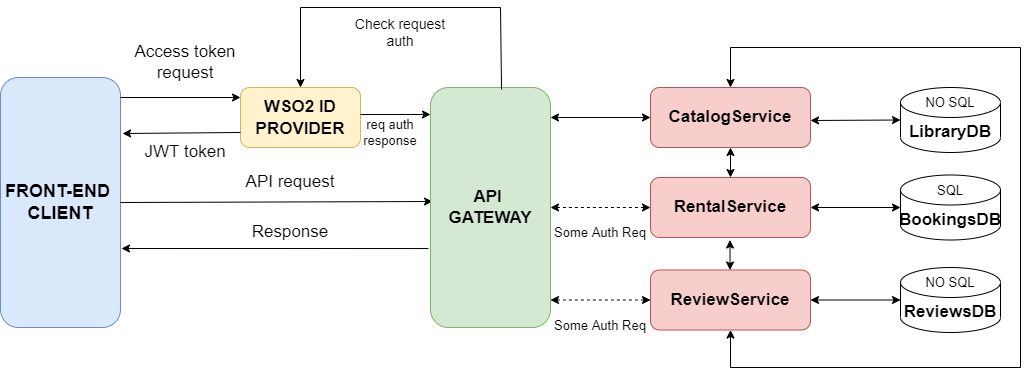

The diagram above was exported from draw.io. Its source (the exported page's mxGraphModel, read from the mxfile embedded in the PNG):
<mxGraphModel dx="782" dy="475" grid="1" gridSize="10" guides="1" tooltips="1" connect="1" arrows="1" fold="1" page="1" pageScale="1" pageWidth="827" pageHeight="1169" math="0" shadow="0">
  <root>
    <mxCell id="0" />
    <mxCell id="1" parent="0" />
    <mxCell id="Ln4rXpuuiaXLpTYWpO_V-1" value="&lt;b style=&quot;font-size: 18px;&quot;&gt;FRONT-END&amp;nbsp;&lt;br&gt;CLIENT&lt;/b&gt;" style="rounded=1;whiteSpace=wrap;html=1;fillColor=#dae8fc;strokeColor=#6c8ebf;" parent="1" vertex="1">
      <mxGeometry x="100" y="110" width="120" height="250" as="geometry" />
    </mxCell>
    <mxCell id="Ln4rXpuuiaXLpTYWpO_V-2" value="" style="endArrow=classic;html=1;rounded=0;fontSize=18;exitX=1;exitY=0.08;exitDx=0;exitDy=0;exitPerimeter=0;" parent="1" source="Ln4rXpuuiaXLpTYWpO_V-1" edge="1">
      <mxGeometry width="50" height="50" relative="1" as="geometry">
        <mxPoint x="390" y="260" as="sourcePoint" />
        <mxPoint x="340" y="130" as="targetPoint" />
      </mxGeometry>
    </mxCell>
    <mxCell id="Ln4rXpuuiaXLpTYWpO_V-3" value="&lt;font style=&quot;font-size: 17px;&quot;&gt;&lt;b&gt;WSO2 ID PROVIDER&lt;/b&gt;&lt;/font&gt;" style="rounded=1;whiteSpace=wrap;html=1;fontSize=18;fillColor=#fff2cc;strokeColor=#d6b656;" parent="1" vertex="1">
      <mxGeometry x="340" y="120" width="120" height="60" as="geometry" />
    </mxCell>
    <mxCell id="Ln4rXpuuiaXLpTYWpO_V-5" value="" style="endArrow=classic;html=1;rounded=0;fontSize=17;exitX=0;exitY=0.75;exitDx=0;exitDy=0;entryX=1.017;entryY=0.224;entryDx=0;entryDy=0;entryPerimeter=0;" parent="1" source="Ln4rXpuuiaXLpTYWpO_V-3" target="Ln4rXpuuiaXLpTYWpO_V-1" edge="1">
      <mxGeometry width="50" height="50" relative="1" as="geometry">
        <mxPoint x="390" y="250" as="sourcePoint" />
        <mxPoint x="440" y="200" as="targetPoint" />
      </mxGeometry>
    </mxCell>
    <mxCell id="Ln4rXpuuiaXLpTYWpO_V-4" value="" style="endArrow=classic;html=1;rounded=0;fontSize=17;exitX=1;exitY=0.5;exitDx=0;exitDy=0;entryX=0.017;entryY=0.475;entryDx=0;entryDy=0;entryPerimeter=0;" parent="1" source="Ln4rXpuuiaXLpTYWpO_V-1" target="Ln4rXpuuiaXLpTYWpO_V-8" edge="1">
      <mxGeometry width="50" height="50" relative="1" as="geometry">
        <mxPoint x="390" y="250" as="sourcePoint" />
        <mxPoint x="520" y="235" as="targetPoint" />
      </mxGeometry>
    </mxCell>
    <mxCell id="Ln4rXpuuiaXLpTYWpO_V-6" value="Access token request" style="text;html=1;strokeColor=none;fillColor=none;align=center;verticalAlign=middle;whiteSpace=wrap;rounded=0;fontSize=17;" parent="1" vertex="1">
      <mxGeometry x="215" y="80" width="140" height="30" as="geometry" />
    </mxCell>
    <mxCell id="Ln4rXpuuiaXLpTYWpO_V-7" value="JWT token" style="text;html=1;strokeColor=none;fillColor=none;align=center;verticalAlign=middle;whiteSpace=wrap;rounded=0;fontSize=17;" parent="1" vertex="1">
      <mxGeometry x="240" y="170" width="90" height="30" as="geometry" />
    </mxCell>
    <mxCell id="Ln4rXpuuiaXLpTYWpO_V-8" value="&lt;b&gt;API&amp;nbsp;&lt;br&gt;GATEWAY&lt;/b&gt;" style="rounded=1;whiteSpace=wrap;html=1;fontSize=17;fillColor=#d5e8d4;strokeColor=#82b366;" parent="1" vertex="1">
      <mxGeometry x="530" y="120" width="120" height="240" as="geometry" />
    </mxCell>
    <mxCell id="Ln4rXpuuiaXLpTYWpO_V-11" value="API request" style="text;html=1;strokeColor=none;fillColor=none;align=center;verticalAlign=middle;whiteSpace=wrap;rounded=0;fontSize=17;" parent="1" vertex="1">
      <mxGeometry x="320" y="200" width="140" height="30" as="geometry" />
    </mxCell>
    <mxCell id="Ln4rXpuuiaXLpTYWpO_V-12" value="&lt;b&gt;CatalogService&lt;/b&gt;" style="rounded=1;whiteSpace=wrap;html=1;fontSize=17;fillColor=#f8cecc;strokeColor=#b85450;" parent="1" vertex="1">
      <mxGeometry x="750" y="120" width="160" height="60" as="geometry" />
    </mxCell>
    <mxCell id="Ln4rXpuuiaXLpTYWpO_V-13" value="&lt;b&gt;RentalService&lt;/b&gt;" style="rounded=1;whiteSpace=wrap;html=1;fontSize=17;fillColor=#f8cecc;strokeColor=#b85450;" parent="1" vertex="1">
      <mxGeometry x="750" y="210" width="160" height="60" as="geometry" />
    </mxCell>
    <mxCell id="Ln4rXpuuiaXLpTYWpO_V-17" value="&lt;b&gt;LibraryDB&lt;/b&gt;" style="shape=cylinder3;whiteSpace=wrap;html=1;boundedLbl=1;backgroundOutline=1;size=15;fontSize=17;" parent="1" vertex="1">
      <mxGeometry x="1000" y="120" width="100" height="65" as="geometry" />
    </mxCell>
    <mxCell id="Ln4rXpuuiaXLpTYWpO_V-22" value="" style="endArrow=classic;html=1;rounded=0;fontSize=17;entryX=1.008;entryY=0.684;entryDx=0;entryDy=0;entryPerimeter=0;exitX=-0.017;exitY=0.671;exitDx=0;exitDy=0;exitPerimeter=0;" parent="1" source="Ln4rXpuuiaXLpTYWpO_V-8" target="Ln4rXpuuiaXLpTYWpO_V-1" edge="1">
      <mxGeometry width="50" height="50" relative="1" as="geometry">
        <mxPoint x="430" y="280" as="sourcePoint" />
        <mxPoint x="490" y="330" as="targetPoint" />
      </mxGeometry>
    </mxCell>
    <mxCell id="Ln4rXpuuiaXLpTYWpO_V-23" value="Response" style="text;html=1;strokeColor=none;fillColor=none;align=center;verticalAlign=middle;whiteSpace=wrap;rounded=0;fontSize=17;" parent="1" vertex="1">
      <mxGeometry x="360" y="250" width="60" height="30" as="geometry" />
    </mxCell>
    <mxCell id="Ln4rXpuuiaXLpTYWpO_V-24" value="" style="endArrow=classic;startArrow=classic;html=1;rounded=0;fontSize=17;strokeWidth=1;exitX=1;exitY=0.25;exitDx=0;exitDy=0;entryX=0;entryY=0.5;entryDx=0;entryDy=0;" parent="1" target="Ln4rXpuuiaXLpTYWpO_V-12" edge="1">
      <mxGeometry width="50" height="50" relative="1" as="geometry">
        <mxPoint x="650" y="150" as="sourcePoint" />
        <mxPoint x="710" y="150" as="targetPoint" />
      </mxGeometry>
    </mxCell>
    <mxCell id="Ln4rXpuuiaXLpTYWpO_V-26" value="" style="endArrow=classic;startArrow=classic;html=1;rounded=0;fontSize=17;strokeWidth=1;entryX=0;entryY=0.5;entryDx=0;entryDy=0;exitX=1;exitY=0.75;exitDx=0;exitDy=0;dashed=1;" parent="1" target="Ln4rXpuuiaXLpTYWpO_V-13" edge="1">
      <mxGeometry width="50" height="50" relative="1" as="geometry">
        <mxPoint x="650" y="240" as="sourcePoint" />
        <mxPoint x="700" y="220" as="targetPoint" />
      </mxGeometry>
    </mxCell>
    <mxCell id="Ln4rXpuuiaXLpTYWpO_V-27" value="&lt;font style=&quot;font-size: 13px;&quot;&gt;Some Auth Req&lt;/font&gt;" style="text;html=1;strokeColor=none;fillColor=none;align=center;verticalAlign=middle;whiteSpace=wrap;rounded=0;fontSize=17;" parent="1" vertex="1">
      <mxGeometry x="645" y="250" width="110" height="30" as="geometry" />
    </mxCell>
    <mxCell id="Ln4rXpuuiaXLpTYWpO_V-28" value="" style="endArrow=classic;html=1;rounded=0;fontSize=13;strokeWidth=1;exitX=0.592;exitY=0.008;exitDx=0;exitDy=0;entryX=0.5;entryY=0;entryDx=0;entryDy=0;exitPerimeter=0;" parent="1" source="Ln4rXpuuiaXLpTYWpO_V-8" target="Ln4rXpuuiaXLpTYWpO_V-3" edge="1">
      <mxGeometry width="50" height="50" relative="1" as="geometry">
        <mxPoint x="580" y="280" as="sourcePoint" />
        <mxPoint x="400" y="40" as="targetPoint" />
        <Array as="points">
          <mxPoint x="600" y="40" />
          <mxPoint x="400" y="40" />
        </Array>
      </mxGeometry>
    </mxCell>
    <mxCell id="Ln4rXpuuiaXLpTYWpO_V-29" value="&lt;font style=&quot;font-size: 14px;&quot;&gt;Check request auth&lt;/font&gt;" style="text;html=1;strokeColor=none;fillColor=none;align=center;verticalAlign=middle;whiteSpace=wrap;rounded=0;fontSize=13;" parent="1" vertex="1">
      <mxGeometry x="440" y="50" width="120" height="30" as="geometry" />
    </mxCell>
    <mxCell id="Ln4rXpuuiaXLpTYWpO_V-30" value="NO SQL" style="text;html=1;strokeColor=none;fillColor=none;align=center;verticalAlign=middle;whiteSpace=wrap;rounded=0;fontSize=13;" parent="1" vertex="1">
      <mxGeometry x="1020" y="120" width="60" height="30" as="geometry" />
    </mxCell>
    <mxCell id="Ln4rXpuuiaXLpTYWpO_V-31" value="&lt;b&gt;BookingsDB&lt;/b&gt;" style="shape=cylinder3;whiteSpace=wrap;html=1;boundedLbl=1;backgroundOutline=1;size=15;fontSize=17;" parent="1" vertex="1">
      <mxGeometry x="1000" y="207.5" width="100" height="65" as="geometry" />
    </mxCell>
    <mxCell id="Ln4rXpuuiaXLpTYWpO_V-32" value="SQL" style="text;html=1;strokeColor=none;fillColor=none;align=center;verticalAlign=middle;whiteSpace=wrap;rounded=0;fontSize=13;" parent="1" vertex="1">
      <mxGeometry x="1020" y="207.5" width="60" height="30" as="geometry" />
    </mxCell>
    <mxCell id="Ln4rXpuuiaXLpTYWpO_V-33" value="&lt;b&gt;ReviewService&lt;/b&gt;" style="rounded=1;whiteSpace=wrap;html=1;fontSize=17;fillColor=#f8cecc;strokeColor=#b85450;" parent="1" vertex="1">
      <mxGeometry x="750" y="302.5" width="160" height="60" as="geometry" />
    </mxCell>
    <mxCell id="Ln4rXpuuiaXLpTYWpO_V-35" value="" style="endArrow=classic;startArrow=classic;html=1;rounded=0;fontSize=17;strokeWidth=1;entryX=0;entryY=0.5;entryDx=0;entryDy=0;exitX=1;exitY=0.75;exitDx=0;exitDy=0;dashed=1;" parent="1" target="Ln4rXpuuiaXLpTYWpO_V-33" edge="1">
      <mxGeometry width="50" height="50" relative="1" as="geometry">
        <mxPoint x="650" y="332.5" as="sourcePoint" />
        <mxPoint x="700" y="312.5" as="targetPoint" />
      </mxGeometry>
    </mxCell>
    <mxCell id="Ln4rXpuuiaXLpTYWpO_V-36" value="&lt;font style=&quot;font-size: 13px;&quot;&gt;Some Auth Req&lt;/font&gt;" style="text;html=1;strokeColor=none;fillColor=none;align=center;verticalAlign=middle;whiteSpace=wrap;rounded=0;fontSize=17;" parent="1" vertex="1">
      <mxGeometry x="650" y="342.5" width="100" height="30" as="geometry" />
    </mxCell>
    <mxCell id="Ln4rXpuuiaXLpTYWpO_V-37" value="&lt;b&gt;ReviewsDB&lt;/b&gt;" style="shape=cylinder3;whiteSpace=wrap;html=1;boundedLbl=1;backgroundOutline=1;size=15;fontSize=17;" parent="1" vertex="1">
      <mxGeometry x="1000" y="300" width="100" height="65" as="geometry" />
    </mxCell>
    <mxCell id="Ln4rXpuuiaXLpTYWpO_V-38" value="NO SQL" style="text;html=1;strokeColor=none;fillColor=none;align=center;verticalAlign=middle;whiteSpace=wrap;rounded=0;fontSize=13;" parent="1" vertex="1">
      <mxGeometry x="1020" y="300" width="60" height="30" as="geometry" />
    </mxCell>
    <mxCell id="Ln4rXpuuiaXLpTYWpO_V-39" value="" style="endArrow=classic;startArrow=classic;html=1;rounded=0;fontSize=13;strokeWidth=1;entryX=0;entryY=0.5;entryDx=0;entryDy=0;entryPerimeter=0;" parent="1" target="Ln4rXpuuiaXLpTYWpO_V-17" edge="1">
      <mxGeometry width="50" height="50" relative="1" as="geometry">
        <mxPoint x="910" y="153" as="sourcePoint" />
        <mxPoint x="980" y="120" as="targetPoint" />
      </mxGeometry>
    </mxCell>
    <mxCell id="Ln4rXpuuiaXLpTYWpO_V-40" value="" style="endArrow=classic;startArrow=classic;html=1;rounded=0;fontSize=13;strokeWidth=1;exitX=1;exitY=0.5;exitDx=0;exitDy=0;entryX=0;entryY=0.5;entryDx=0;entryDy=0;entryPerimeter=0;" parent="1" source="Ln4rXpuuiaXLpTYWpO_V-13" target="Ln4rXpuuiaXLpTYWpO_V-31" edge="1">
      <mxGeometry width="50" height="50" relative="1" as="geometry">
        <mxPoint x="930" y="270" as="sourcePoint" />
        <mxPoint x="980" y="220" as="targetPoint" />
      </mxGeometry>
    </mxCell>
    <mxCell id="Ln4rXpuuiaXLpTYWpO_V-42" value="" style="endArrow=classic;startArrow=classic;html=1;rounded=0;fontSize=13;strokeWidth=1;exitX=1;exitY=0.5;exitDx=0;exitDy=0;entryX=0;entryY=0.5;entryDx=0;entryDy=0;entryPerimeter=0;" parent="1" source="Ln4rXpuuiaXLpTYWpO_V-33" target="Ln4rXpuuiaXLpTYWpO_V-37" edge="1">
      <mxGeometry width="50" height="50" relative="1" as="geometry">
        <mxPoint x="940" y="360" as="sourcePoint" />
        <mxPoint x="990" y="310" as="targetPoint" />
      </mxGeometry>
    </mxCell>
    <mxCell id="Ln4rXpuuiaXLpTYWpO_V-44" value="" style="endArrow=classic;html=1;rounded=0;fontSize=13;strokeWidth=1;" parent="1" edge="1">
      <mxGeometry width="50" height="50" relative="1" as="geometry">
        <mxPoint x="460" y="147" as="sourcePoint" />
        <mxPoint x="530" y="147" as="targetPoint" />
      </mxGeometry>
    </mxCell>
    <mxCell id="Ln4rXpuuiaXLpTYWpO_V-45" value="req auth&lt;br&gt;response" style="text;html=1;strokeColor=none;fillColor=none;align=center;verticalAlign=middle;whiteSpace=wrap;rounded=0;fontSize=13;" parent="1" vertex="1">
      <mxGeometry x="460" y="150" width="60" height="30" as="geometry" />
    </mxCell>
    <mxCell id="Ln4rXpuuiaXLpTYWpO_V-46" value="" style="endArrow=classic;startArrow=classic;html=1;rounded=0;fontSize=14;strokeWidth=1;exitX=0.5;exitY=0;exitDx=0;exitDy=0;entryX=0.5;entryY=1;entryDx=0;entryDy=0;" parent="1" source="Ln4rXpuuiaXLpTYWpO_V-13" target="Ln4rXpuuiaXLpTYWpO_V-12" edge="1">
      <mxGeometry width="50" height="50" relative="1" as="geometry">
        <mxPoint x="790" y="230" as="sourcePoint" />
        <mxPoint x="840" y="180" as="targetPoint" />
      </mxGeometry>
    </mxCell>
    <mxCell id="Ln4rXpuuiaXLpTYWpO_V-47" value="" style="endArrow=classic;startArrow=classic;html=1;rounded=0;fontSize=14;strokeWidth=1;" parent="1" edge="1">
      <mxGeometry width="50" height="50" relative="1" as="geometry">
        <mxPoint x="829.5" y="302.5" as="sourcePoint" />
        <mxPoint x="829.5" y="272.5" as="targetPoint" />
      </mxGeometry>
    </mxCell>
    <mxCell id="Ln4rXpuuiaXLpTYWpO_V-51" value="" style="endArrow=classic;startArrow=classic;html=1;rounded=0;fontSize=14;strokeWidth=1;exitX=0.5;exitY=1;exitDx=0;exitDy=0;entryX=0.5;entryY=0;entryDx=0;entryDy=0;" parent="1" source="Ln4rXpuuiaXLpTYWpO_V-33" target="Ln4rXpuuiaXLpTYWpO_V-12" edge="1">
      <mxGeometry width="50" height="50" relative="1" as="geometry">
        <mxPoint x="820" y="440" as="sourcePoint" />
        <mxPoint x="830" y="80" as="targetPoint" />
        <Array as="points">
          <mxPoint x="830" y="400" />
          <mxPoint x="1120" y="400" />
          <mxPoint x="1120" y="80" />
          <mxPoint x="830" y="80" />
        </Array>
      </mxGeometry>
    </mxCell>
  </root>
</mxGraphModel>